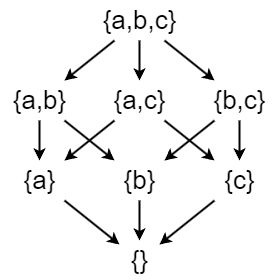

The diagram above was exported from draw.io. Its source (the exported page's mxGraphModel, read from the mxfile embedded in the PNG):
<mxGraphModel dx="1812" dy="597" grid="1" gridSize="10" guides="1" tooltips="1" connect="1" arrows="1" fold="1" page="0" pageScale="1" pageWidth="827" pageHeight="1169" background="#ffffff" math="0" shadow="0">
  <root>
    <mxCell id="0" />
    <mxCell id="1" parent="0" />
    <mxCell id="QZ-hZeWBHja0YyeM8r0u-9" style="edgeStyle=orthogonalEdgeStyle;rounded=0;orthogonalLoop=1;jettySize=auto;html=1;strokeWidth=2;" edge="1" parent="1" source="QZ-hZeWBHja0YyeM8r0u-1" target="QZ-hZeWBHja0YyeM8r0u-3">
      <mxGeometry relative="1" as="geometry" />
    </mxCell>
    <mxCell id="QZ-hZeWBHja0YyeM8r0u-10" style="rounded=0;orthogonalLoop=1;jettySize=auto;html=1;strokeWidth=2;" edge="1" parent="1" source="QZ-hZeWBHja0YyeM8r0u-1" target="QZ-hZeWBHja0YyeM8r0u-2">
      <mxGeometry relative="1" as="geometry" />
    </mxCell>
    <mxCell id="QZ-hZeWBHja0YyeM8r0u-11" style="rounded=0;orthogonalLoop=1;jettySize=auto;html=1;strokeWidth=2;" edge="1" parent="1" source="QZ-hZeWBHja0YyeM8r0u-1" target="QZ-hZeWBHja0YyeM8r0u-4">
      <mxGeometry relative="1" as="geometry" />
    </mxCell>
    <mxCell id="QZ-hZeWBHja0YyeM8r0u-1" value="&lt;font style=&quot;font-size: 26px;&quot;&gt;{a,b,c}&lt;/font&gt;" style="text;html=1;align=center;verticalAlign=middle;resizable=0;points=[];autosize=1;strokeColor=none;fillColor=none;" vertex="1" parent="1">
      <mxGeometry x="120" y="410" width="100" height="40" as="geometry" />
    </mxCell>
    <mxCell id="QZ-hZeWBHja0YyeM8r0u-13" style="edgeStyle=orthogonalEdgeStyle;rounded=0;orthogonalLoop=1;jettySize=auto;html=1;strokeWidth=2;" edge="1" parent="1" source="QZ-hZeWBHja0YyeM8r0u-2" target="QZ-hZeWBHja0YyeM8r0u-5">
      <mxGeometry relative="1" as="geometry" />
    </mxCell>
    <mxCell id="QZ-hZeWBHja0YyeM8r0u-14" style="rounded=0;orthogonalLoop=1;jettySize=auto;html=1;strokeWidth=2;" edge="1" parent="1" source="QZ-hZeWBHja0YyeM8r0u-2" target="QZ-hZeWBHja0YyeM8r0u-6">
      <mxGeometry relative="1" as="geometry" />
    </mxCell>
    <mxCell id="QZ-hZeWBHja0YyeM8r0u-2" value="&lt;font style=&quot;font-size: 26px;&quot;&gt;{a,b}&lt;/font&gt;" style="text;html=1;align=center;verticalAlign=middle;resizable=0;points=[];autosize=1;strokeColor=none;fillColor=none;strokeWidth=2;" vertex="1" parent="1">
      <mxGeometry x="30" y="490" width="80" height="40" as="geometry" />
    </mxCell>
    <mxCell id="QZ-hZeWBHja0YyeM8r0u-15" style="rounded=0;orthogonalLoop=1;jettySize=auto;html=1;strokeWidth=2;" edge="1" parent="1" source="QZ-hZeWBHja0YyeM8r0u-3" target="QZ-hZeWBHja0YyeM8r0u-5">
      <mxGeometry relative="1" as="geometry" />
    </mxCell>
    <mxCell id="QZ-hZeWBHja0YyeM8r0u-16" style="rounded=0;orthogonalLoop=1;jettySize=auto;html=1;strokeWidth=2;" edge="1" parent="1" source="QZ-hZeWBHja0YyeM8r0u-3" target="QZ-hZeWBHja0YyeM8r0u-7">
      <mxGeometry relative="1" as="geometry" />
    </mxCell>
    <mxCell id="QZ-hZeWBHja0YyeM8r0u-3" value="&lt;font style=&quot;font-size: 26px;&quot;&gt;{a,c}&lt;/font&gt;" style="text;html=1;align=center;verticalAlign=middle;resizable=0;points=[];autosize=1;strokeColor=none;fillColor=none;strokeWidth=2;" vertex="1" parent="1">
      <mxGeometry x="130" y="490" width="80" height="40" as="geometry" />
    </mxCell>
    <mxCell id="QZ-hZeWBHja0YyeM8r0u-18" style="edgeStyle=orthogonalEdgeStyle;rounded=0;orthogonalLoop=1;jettySize=auto;html=1;strokeWidth=2;" edge="1" parent="1" source="QZ-hZeWBHja0YyeM8r0u-4" target="QZ-hZeWBHja0YyeM8r0u-7">
      <mxGeometry relative="1" as="geometry" />
    </mxCell>
    <mxCell id="QZ-hZeWBHja0YyeM8r0u-19" style="rounded=0;orthogonalLoop=1;jettySize=auto;html=1;strokeWidth=2;" edge="1" parent="1" source="QZ-hZeWBHja0YyeM8r0u-4" target="QZ-hZeWBHja0YyeM8r0u-6">
      <mxGeometry relative="1" as="geometry" />
    </mxCell>
    <mxCell id="QZ-hZeWBHja0YyeM8r0u-4" value="&lt;font style=&quot;font-size: 26px;&quot;&gt;{b,c}&lt;/font&gt;" style="text;html=1;align=center;verticalAlign=middle;resizable=0;points=[];autosize=1;strokeColor=none;fillColor=none;strokeWidth=2;" vertex="1" parent="1">
      <mxGeometry x="230" y="490" width="80" height="40" as="geometry" />
    </mxCell>
    <mxCell id="QZ-hZeWBHja0YyeM8r0u-21" style="rounded=0;orthogonalLoop=1;jettySize=auto;html=1;strokeWidth=2;" edge="1" parent="1" source="QZ-hZeWBHja0YyeM8r0u-5" target="QZ-hZeWBHja0YyeM8r0u-8">
      <mxGeometry relative="1" as="geometry" />
    </mxCell>
    <mxCell id="QZ-hZeWBHja0YyeM8r0u-5" value="&lt;font style=&quot;font-size: 26px;&quot;&gt;{a}&lt;/font&gt;" style="text;html=1;align=center;verticalAlign=middle;resizable=0;points=[];autosize=1;strokeColor=none;fillColor=none;strokeWidth=2;" vertex="1" parent="1">
      <mxGeometry x="40" y="570" width="60" height="40" as="geometry" />
    </mxCell>
    <mxCell id="QZ-hZeWBHja0YyeM8r0u-20" style="edgeStyle=orthogonalEdgeStyle;rounded=0;orthogonalLoop=1;jettySize=auto;html=1;strokeWidth=2;" edge="1" parent="1" source="QZ-hZeWBHja0YyeM8r0u-6" target="QZ-hZeWBHja0YyeM8r0u-8">
      <mxGeometry relative="1" as="geometry" />
    </mxCell>
    <mxCell id="QZ-hZeWBHja0YyeM8r0u-6" value="&lt;font style=&quot;font-size: 26px;&quot;&gt;{b}&lt;/font&gt;" style="text;html=1;align=center;verticalAlign=middle;resizable=0;points=[];autosize=1;strokeColor=none;fillColor=none;strokeWidth=2;" vertex="1" parent="1">
      <mxGeometry x="140" y="570" width="60" height="40" as="geometry" />
    </mxCell>
    <mxCell id="QZ-hZeWBHja0YyeM8r0u-22" style="rounded=0;orthogonalLoop=1;jettySize=auto;html=1;strokeWidth=2;" edge="1" parent="1" source="QZ-hZeWBHja0YyeM8r0u-7" target="QZ-hZeWBHja0YyeM8r0u-8">
      <mxGeometry relative="1" as="geometry" />
    </mxCell>
    <mxCell id="QZ-hZeWBHja0YyeM8r0u-7" value="&lt;font style=&quot;font-size: 26px;&quot;&gt;{c}&lt;/font&gt;" style="text;html=1;align=center;verticalAlign=middle;resizable=0;points=[];autosize=1;strokeColor=none;fillColor=none;strokeWidth=2;" vertex="1" parent="1">
      <mxGeometry x="245" y="570" width="50" height="40" as="geometry" />
    </mxCell>
    <mxCell id="QZ-hZeWBHja0YyeM8r0u-8" value="&lt;font style=&quot;font-size: 26px;&quot;&gt;{}&lt;/font&gt;" style="text;html=1;align=center;verticalAlign=middle;resizable=0;points=[];autosize=1;strokeColor=none;fillColor=none;strokeWidth=2;" vertex="1" parent="1">
      <mxGeometry x="150" y="650" width="40" height="40" as="geometry" />
    </mxCell>
  </root>
</mxGraphModel>